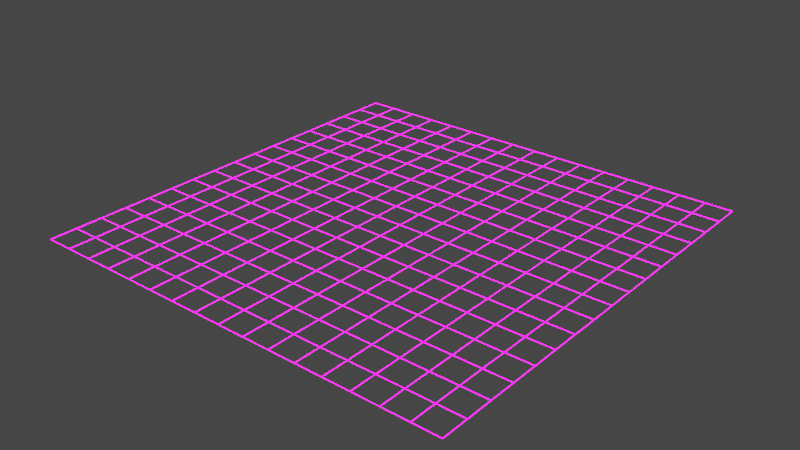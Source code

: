 # Source: net.blend  (saved by Blender 3.3.6; exported with 4.5.12 LTS)
import bpy
from mathutils import Matrix  # noqa: F401  (used for matrix-valued properties, if any)

bpy.ops.wm.read_factory_settings(use_empty=True)
scene = bpy.context.scene
scene.name = 'Scene'

# ---- collections
col_collection = bpy.data.collections.new('Collection'); scene.collection.children.link(col_collection)

# ---- materials (node trees are filled in below, after node groups)
mat_material_001 = bpy.data.materials.new('Material.001')
mat_material_001.use_transparent_shadow = False

# ---- material node trees
mat_material_001.use_nodes = True; mat_material_001.node_tree.nodes.clear()
_N = mat_material_001.node_tree.nodes; _L = mat_material_001.node_tree.links
n0 = _N.new('ShaderNodeOutputMaterial'); n0.name = 'Material Output'; n0.location = (300, 300)
n1 = _N.new('ShaderNodeEmission'); n1.name = 'Emission'; n1.location = (39, 271)
n1.inputs[0].default_value = (0.8228, 0.0, 0.6939, 1.0)
n1.inputs[1].default_value = 20.7
_L.new(n1.outputs[0], n0.inputs[0])
n0.is_active_output = True

# ---- world
world_world = bpy.data.worlds.new('World'); scene.world = world_world
world_world.use_nodes = True; world_world.node_tree.nodes.clear()
_N = world_world.node_tree.nodes; _L = world_world.node_tree.links
n0 = _N.new('ShaderNodeOutputWorld'); n0.name = 'World Output'; n0.location = (300, 300)
n1 = _N.new('ShaderNodeBackground'); n1.name = 'Background'; n1.location = (10, 300)
n1.inputs[0].default_value = (0.05088, 0.05088, 0.05088, 1.0)
_L.new(n1.outputs[0], n0.inputs[0])
n0.is_active_output = True
world_world.color = (0.05088, 0.05088, 0.05088)
world_world.use_sun_shadow = False
world_world.sun_shadow_jitter_overblur = 0.0

# ---- meshes
me_cube_007 = bpy.data.meshes.new('Cube.007')
me_cube_007.from_pydata([(1.0, -1.0, -8.742e-08), (-1.0, -1.0, -8.742e-08), (1.0, 1.0, 8.742e-08), (-1.0, 1.0, 8.742e-08), (0.0, -1.0, -8.742e-08), (1.0, 0.0, 0.0), (0.0, 1.0, 8.742e-08), (-1.0, 0.0, 0.0), (0.0, 0.0, 0.0), (-0.5, -1.0, -8.742e-08), (1.0, -0.5, -4.371e-08), (0.5, 1.0, 8.742e-08), (-1.0, 0.5, 4.371e-08), (0.5, -1.0, -8.742e-08), (1.0, 0.5, 4.371e-08), (-0.5, 1.0, 8.742e-08), (-1.0, -0.5, -4.371e-08), (0.0, -0.5, -4.371e-08), (0.0, 0.5, 4.371e-08), (-0.5, 0.0, 0.0), (0.5, 0.0, 0.0), (0.5, 0.5, 4.371e-08), (-0.5, 0.5, 4.371e-08), (-0.5, -0.5, -4.371e-08), (0.5, -0.5, -4.371e-08), (-0.75, -1.0, -8.742e-08), (1.0, -0.75, -6.557e-08), (0.75, 1.0, 8.742e-08), (-1.0, 0.75, 6.557e-08), (0.25, -1.0, -8.742e-08), (1.0, 0.25, 2.186e-08), (-0.25, 1.0, 8.742e-08), (-1.0, -0.25, -2.186e-08), (0.0, -0.75, -6.557e-08), (0.0, 0.25, 2.186e-08), (-0.75, 0.0, 0.0), (0.25, 0.0, 0.0), (-0.25, -1.0, -8.742e-08), (1.0, -0.25, -2.186e-08), (0.25, 1.0, 8.742e-08), (-1.0, 0.25, 2.186e-08), (0.75, -1.0, -8.742e-08), (1.0, 0.75, 6.557e-08), (-0.75, 1.0, 8.742e-08), (-1.0, -0.75, -6.557e-08), (0.0, -0.25, -2.186e-08), (0.0, 0.75, 6.557e-08), (-0.25, 0.0, 0.0), (0.75, 0.0, 0.0), (0.5, 0.25, 2.186e-08), (0.5, 0.75, 6.557e-08), (0.25, 0.5, 4.371e-08), (0.75, 0.5, 4.371e-08), (-0.5, 0.25, 2.186e-08), (-0.5, 0.75, 6.557e-08), (-0.75, 0.5, 4.371e-08), (-0.25, 0.5, 4.371e-08), (-0.5, -0.75, -6.557e-08), (-0.5, -0.25, -2.186e-08), (-0.75, -0.5, -4.371e-08), (-0.25, -0.5, -4.371e-08), (0.5, -0.75, -6.557e-08), (0.5, -0.25, -2.186e-08), (0.25, -0.5, -4.371e-08), (0.75, -0.5, -4.371e-08), (0.75, -0.25, -2.186e-08), (0.25, -0.25, -2.186e-08), (0.25, -0.75, -6.557e-08), (-0.25, -0.25, -2.186e-08), (-0.75, -0.25, -2.186e-08), (-0.75, -0.75, -6.557e-08), (-0.25, 0.75, 6.557e-08), (-0.75, 0.75, 6.557e-08), (-0.75, 0.25, 2.186e-08), (0.75, 0.75, 6.557e-08), (0.25, 0.75, 6.557e-08), (0.25, 0.25, 2.186e-08), (0.75, 0.25, 2.186e-08), (-0.25, 0.25, 2.186e-08), (-0.25, -0.75, -6.557e-08), (0.75, -0.75, -6.557e-08), (-0.875, -1.0, -8.742e-08), (1.0, -0.875, -7.649e-08), (0.875, 1.0, 8.742e-08), (-1.0, 0.875, 7.649e-08), (0.125, -1.0, -8.742e-08), (1.0, 0.125, 1.093e-08), (-0.125, 1.0, 8.742e-08), (-1.0, -0.125, -1.093e-08), (0.0, -0.875, -7.649e-08), (0.0, 0.125, 1.093e-08), (-0.875, 0.0, 0.0), (0.125, 0.0, 0.0), (-0.375, -1.0, -8.742e-08), (1.0, -0.375, -3.278e-08), (0.375, 1.0, 8.742e-08), (-1.0, 0.375, 3.278e-08), (0.625, -1.0, -8.742e-08), (1.0, 0.625, 5.464e-08), (-0.625, 1.0, 8.742e-08), (-1.0, -0.625, -5.464e-08), (0.0, -0.375, -3.278e-08), (0.0, 0.625, 5.464e-08), (-0.375, 0.0, 0.0), (0.625, 0.0, 0.0), (0.5, 0.125, 1.093e-08), (0.5, 0.625, 5.464e-08), (0.125, 0.5, 4.371e-08), (0.625, 0.5, 4.371e-08), (-0.5, 0.125, 1.093e-08), (-0.5, 0.625, 5.464e-08), (-0.875, 0.5, 4.371e-08), (-0.375, 0.5, 4.371e-08), (-0.5, -0.875, -7.649e-08), (-0.5, -0.375, -3.278e-08), (-0.875, -0.5, -4.371e-08), (-0.375, -0.5, -4.371e-08), (0.5, -0.875, -7.649e-08), (0.5, -0.375, -3.278e-08), (0.125, -0.5, -4.371e-08), (0.625, -0.5, -4.371e-08), (-0.625, -1.0, -8.742e-08), (1.0, -0.625, -5.464e-08), (0.625, 1.0, 8.742e-08), (-1.0, 0.625, 5.464e-08), (0.375, -1.0, -8.742e-08), (1.0, 0.375, 3.278e-08), (-0.375, 1.0, 8.742e-08), (-1.0, -0.375, -3.278e-08), (0.0, -0.625, -5.464e-08), (0.0, 0.375, 3.278e-08), (-0.625, 0.0, 0.0), (0.375, 0.0, 0.0), (-0.125, -1.0, -8.742e-08), (1.0, -0.125, -1.093e-08), (0.125, 1.0, 8.742e-08), (-1.0, 0.125, 1.093e-08), (0.875, -1.0, -8.742e-08), (1.0, 0.875, 7.649e-08), (-0.875, 1.0, 8.742e-08), (-1.0, -0.875, -7.649e-08), (0.0, -0.125, -1.093e-08), (0.0, 0.875, 7.649e-08), (-0.125, 0.0, 0.0), (0.875, 0.0, 0.0), (0.5, 0.375, 3.278e-08), (0.5, 0.875, 7.649e-08), (0.375, 0.5, 4.371e-08), (0.875, 0.5, 4.371e-08), (-0.5, 0.375, 3.278e-08), (-0.5, 0.875, 7.649e-08), (-0.625, 0.5, 4.371e-08), (-0.125, 0.5, 4.371e-08), (-0.5, -0.625, -5.464e-08), (-0.5, -0.125, -1.093e-08), (-0.625, -0.5, -4.371e-08), (-0.125, -0.5, -4.371e-08), (0.5, -0.625, -5.464e-08), (0.5, -0.125, -1.093e-08), (0.375, -0.5, -4.371e-08), (0.875, -0.5, -4.371e-08), (0.75, -0.375, -3.278e-08), (0.75, -0.125, -1.093e-08), (0.625, -0.25, -2.186e-08), (0.875, -0.25, -2.186e-08), (0.25, -0.375, -3.278e-08), (0.25, -0.125, -1.093e-08), (0.125, -0.25, -2.186e-08), (0.375, -0.25, -2.186e-08), (0.25, -0.875, -7.649e-08), (0.25, -0.625, -5.464e-08), (0.125, -0.75, -6.557e-08), (0.375, -0.75, -6.557e-08), (-0.25, -0.375, -3.278e-08), (-0.25, -0.125, -1.093e-08), (-0.375, -0.25, -2.186e-08), (-0.125, -0.25, -2.186e-08), (-0.75, -0.375, -3.278e-08), (-0.75, -0.125, -1.093e-08), (-0.875, -0.25, -2.186e-08), (-0.625, -0.25, -2.186e-08), (-0.75, -0.875, -7.649e-08), (-0.75, -0.625, -5.464e-08), (-0.875, -0.75, -6.557e-08), (-0.625, -0.75, -6.557e-08), (-0.25, 0.625, 5.464e-08), (-0.25, 0.875, 7.649e-08), (-0.375, 0.75, 6.557e-08), (-0.125, 0.75, 6.557e-08), (-0.75, 0.625, 5.464e-08), (-0.75, 0.875, 7.649e-08), (-0.875, 0.75, 6.557e-08), (-0.625, 0.75, 6.557e-08), (-0.75, 0.125, 1.093e-08), (-0.75, 0.375, 3.278e-08), (-0.875, 0.25, 2.186e-08), (-0.625, 0.25, 2.186e-08), (0.75, 0.625, 5.464e-08), (0.75, 0.875, 7.649e-08), (0.625, 0.75, 6.557e-08), (0.875, 0.75, 6.557e-08), (0.25, 0.625, 5.464e-08), (0.25, 0.875, 7.649e-08), (0.125, 0.75, 6.557e-08), (0.375, 0.75, 6.557e-08), (0.25, 0.125, 1.093e-08), (0.25, 0.375, 3.278e-08), (0.125, 0.25, 2.186e-08), (0.375, 0.25, 2.186e-08), (0.75, 0.125, 1.093e-08), (0.75, 0.375, 3.278e-08), (0.625, 0.25, 2.186e-08), (0.875, 0.25, 2.186e-08), (-0.25, 0.125, 1.093e-08), (-0.25, 0.375, 3.278e-08), (-0.375, 0.25, 2.186e-08), (-0.125, 0.25, 2.186e-08), (-0.25, -0.875, -7.649e-08), (-0.25, -0.625, -5.464e-08), (-0.375, -0.75, -6.557e-08), (-0.125, -0.75, -6.557e-08), (0.75, -0.875, -7.649e-08), (0.75, -0.625, -5.464e-08), (0.625, -0.75, -6.557e-08), (0.875, -0.75, -6.557e-08), (0.875, -0.625, -5.464e-08), (0.625, -0.625, -5.464e-08), (0.625, -0.875, -7.649e-08), (-0.125, -0.625, -5.464e-08), (-0.375, -0.625, -5.464e-08), (-0.375, -0.875, -7.649e-08), (-0.125, 0.375, 3.278e-08), (-0.375, 0.375, 3.278e-08), (-0.375, 0.125, 1.093e-08), (0.875, 0.375, 3.278e-08), (0.625, 0.375, 3.278e-08), (0.625, 0.125, 1.093e-08), (0.375, 0.375, 3.278e-08), (0.125, 0.375, 3.278e-08), (0.125, 0.125, 1.093e-08), (0.375, 0.875, 7.649e-08), (0.125, 0.875, 7.649e-08), (0.125, 0.625, 5.464e-08), (0.875, 0.875, 7.649e-08), (0.625, 0.875, 7.649e-08), (0.625, 0.625, 5.464e-08), (-0.625, 0.375, 3.278e-08), (-0.875, 0.375, 3.278e-08), (-0.875, 0.125, 1.093e-08), (-0.625, 0.875, 7.649e-08), (-0.875, 0.875, 7.649e-08), (-0.875, 0.625, 5.464e-08), (-0.125, 0.875, 7.649e-08), (-0.375, 0.875, 7.649e-08), (-0.375, 0.625, 5.464e-08), (-0.625, -0.625, -5.464e-08), (-0.875, -0.625, -5.464e-08), (-0.875, -0.875, -7.649e-08), (-0.625, -0.125, -1.093e-08), (-0.875, -0.125, -1.093e-08), (-0.875, -0.375, -3.278e-08), (-0.125, -0.125, -1.093e-08), (-0.375, -0.125, -1.093e-08), (-0.375, -0.375, -3.278e-08), (0.375, -0.625, -5.464e-08), (0.125, -0.625, -5.464e-08), (0.125, -0.875, -7.649e-08), (0.375, -0.125, -1.093e-08), (0.125, -0.125, -1.093e-08), (0.125, -0.375, -3.278e-08), (0.875, -0.125, -1.093e-08), (0.625, -0.125, -1.093e-08), (0.625, -0.375, -3.278e-08), (0.875, -0.375, -3.278e-08), (0.375, -0.375, -3.278e-08), (0.375, -0.875, -7.649e-08), (-0.125, -0.375, -3.278e-08), (-0.625, -0.375, -3.278e-08), (-0.625, -0.875, -7.649e-08), (-0.125, 0.625, 5.464e-08), (-0.625, 0.625, 5.464e-08), (-0.625, 0.125, 1.093e-08), (0.875, 0.625, 5.464e-08), (0.375, 0.625, 5.464e-08), (0.375, 0.125, 1.093e-08), (0.875, 0.125, 1.093e-08), (-0.125, 0.125, 1.093e-08), (-0.125, -0.875, -7.649e-08), (0.875, -0.875, -7.649e-08)], [], [(93, 9, 113, 230), (227, 223, 80, 221), (122, 26, 224, 225), (242, 203, 75, 201), (26, 82, 288, 224), (254, 187, 71, 185), (223, 226, 222, 80), (125, 275, 117, 13), (219, 229, 218, 79), (121, 278, 113, 9), (215, 232, 214, 78), (131, 281, 109, 19), (211, 235, 210, 77), (132, 284, 105, 20), (21, 145, 237, 147), (231, 152, 18, 130), (238, 130, 18, 107), (207, 238, 206, 76), (235, 145, 21, 108), (22, 149, 246, 151), (191, 250, 190, 72), (111, 12, 124, 251), (232, 149, 22, 112), (23, 153, 255, 155), (91, 7, 136, 248), (115, 16, 128, 260), (103, 19, 109, 233), (229, 153, 23, 116), (24, 157, 264, 159), (228, 156, 17, 129), (133, 287, 89, 4), (265, 129, 17, 119), (104, 20, 105, 236), (160, 64, 161, 273), (159, 63, 165, 274), (62, 118, 274, 168), (61, 117, 275, 172), (156, 60, 173, 276), (45, 101, 276, 176), (155, 59, 177, 277), (58, 114, 277, 180), (57, 113, 278, 184), (152, 56, 185, 279), (46, 102, 279, 188), (151, 55, 189, 280), (54, 110, 280, 192), (131, 35, 193, 281), (53, 109, 281, 196), (148, 52, 197, 282), (147, 51, 201, 283), (50, 106, 283, 204), (132, 36, 205, 284), (49, 105, 284, 208), (144, 48, 209, 285), (143, 47, 213, 286), (34, 90, 286, 216), (33, 89, 287, 220), (239, 207, 76, 205), (230, 219, 79, 217), (221, 80, 224, 288), (198, 27, 83, 243), (263, 175, 68, 173), (233, 215, 78, 213), (217, 79, 220, 287), (261, 174, 47, 143), (213, 78, 216, 286), (92, 239, 205, 36), (270, 162, 48, 144), (208, 237, 145, 49), (209, 77, 212, 285), (267, 166, 36, 132), (205, 76, 208, 284), (134, 38, 164, 270), (237, 206, 51, 147), (201, 75, 204, 283), (91, 248, 193, 35), (234, 210, 52, 148), (196, 246, 149, 53), (197, 74, 200, 282), (152, 279, 102, 18), (258, 178, 35, 131), (193, 73, 196, 281), (147, 283, 106, 21), (107, 242, 201, 51), (246, 194, 55, 151), (189, 72, 192, 280), (81, 257, 181, 25), (231, 214, 56, 152), (184, 255, 153, 57), (185, 71, 188, 279), (260, 179, 69, 177), (181, 70, 184, 278), (151, 280, 110, 22), (255, 182, 59, 155), (177, 69, 180, 277), (85, 266, 169, 29), (228, 218, 60, 156), (172, 264, 157, 61), (173, 68, 176, 276), (269, 167, 66, 165), (169, 67, 172, 275), (155, 277, 114, 23), (264, 170, 63, 159), (165, 66, 168, 274), (225, 222, 64, 160), (226, 157, 24, 120), (161, 65, 164, 273), (156, 276, 101, 17), (159, 274, 118, 24), (118, 62, 163, 272), (272, 120, 24, 118), (168, 267, 158, 62), (271, 104, 48, 162), (108, 245, 197, 52), (158, 20, 104, 271), (271, 163, 62, 158), (272, 163, 65, 161), (270, 164, 65, 162), (101, 45, 167, 269), (269, 119, 17, 101), (176, 261, 141, 45), (268, 92, 36, 166), (202, 39, 95, 240), (141, 8, 92, 268), (94, 10, 160, 273), (268, 167, 45, 141), (267, 132, 20, 158), (142, 6, 135, 241), (133, 37, 217, 287), (267, 168, 66, 166), (89, 33, 171, 266), (265, 119, 63, 170), (265, 171, 33, 129), (257, 183, 70, 181), (264, 172, 67, 170), (114, 58, 175, 263), (263, 116, 23, 114), (180, 258, 154, 58), (262, 103, 47, 174), (154, 19, 103, 262), (262, 175, 58, 154), (116, 263, 173, 60), (261, 176, 68, 174), (179, 32, 88, 259), (259, 91, 35, 178), (258, 131, 19, 154), (258, 180, 69, 178), (183, 44, 100, 256), (97, 227, 221, 41), (256, 115, 59, 182), (115, 260, 177, 59), (187, 253, 186, 71), (255, 184, 70, 182), (110, 54, 187, 254), (254, 112, 22, 110), (253, 187, 54, 150), (112, 254, 185, 56), (252, 188, 71, 186), (191, 28, 84, 250), (119, 269, 165, 63), (171, 265, 170, 67), (249, 192, 72, 190), (195, 40, 96, 247), (93, 230, 217, 37), (247, 111, 55, 194), (246, 196, 73, 194), (106, 50, 199, 245), (245, 108, 21, 106), (244, 199, 50, 146), (245, 199, 74, 197), (243, 200, 74, 198), (102, 46, 203, 242), (242, 107, 18, 102), (241, 203, 46, 142), (236, 211, 77, 209), (240, 204, 75, 202), (143, 286, 90, 8), (90, 34, 207, 239), (239, 92, 8, 90), (238, 107, 51, 206), (238, 207, 34, 130), (111, 251, 189, 55), (237, 208, 76, 206), (105, 49, 211, 236), (235, 108, 52, 210), (235, 211, 49, 145), (234, 212, 77, 210), (109, 53, 215, 233), (232, 112, 56, 214), (232, 215, 53, 149), (231, 216, 78, 214), (113, 57, 219, 230), (229, 116, 60, 218), (120, 272, 161, 64), (229, 219, 57, 153), (228, 220, 79, 218), (117, 61, 223, 227), (226, 120, 64, 222), (146, 11, 123, 244), (121, 25, 181, 278), (226, 223, 61, 157), (225, 224, 80, 222), (167, 268, 166, 66), (38, 94, 273, 164), (203, 241, 202, 75), (199, 244, 198, 74), (204, 240, 146, 50), (192, 249, 150, 54), (179, 259, 178, 69), (175, 262, 174, 68), (261, 143, 8, 141), (10, 122, 225, 160), (163, 271, 162, 65), (5, 134, 270, 144), (195, 247, 194, 73), (188, 252, 142, 46), (251, 191, 72, 189), (183, 256, 182, 70), (81, 1, 140, 257), (82, 0, 137, 288), (243, 83, 2, 138), (84, 3, 139, 250), (85, 4, 89, 266), (86, 5, 144, 285), (252, 87, 6, 142), (88, 7, 91, 259), (240, 95, 11, 146), (96, 12, 111, 247), (97, 13, 117, 227), (98, 14, 148, 282), (249, 99, 15, 150), (100, 16, 115, 256), (266, 171, 67, 169), (244, 123, 27, 198), (124, 28, 191, 251), (125, 29, 169, 275), (126, 30, 212, 234), (253, 127, 31, 186), (128, 32, 179, 260), (248, 195, 73, 193), (103, 233, 213, 47), (241, 135, 39, 202), (136, 40, 195, 248), (137, 41, 221, 288), (138, 42, 200, 243), (250, 139, 43, 190), (140, 44, 183, 257), (216, 231, 130, 34), (220, 228, 129, 33), (30, 86, 285, 212), (186, 31, 87, 252), (104, 236, 209, 48), (42, 98, 282, 200), (190, 43, 99, 249), (14, 126, 234, 148), (150, 15, 127, 253)])
_uv = me_cube_007.uv_layers.new(name='UVMap')
_uv.uv.foreach_set('vector', [0.3125, 1.0, 0.25, 1.0, 0.25, 0.9375, 0.3125, 0.9375, 0.8125, 0.9375, 0.8125, 0.875, 0.875, 0.875, 0.875, 0.9375, 1.0, 0.8125, 1.0, 0.875, 0.9375, 0.875, 0.9375, 0.8125, 0.5625, 0.1875, 0.5625, 0.125, 0.625, 0.125, 0.625, 0.1875, 1.0, 0.875, 1.0, 0.9375, 0.9375, 0.9375, 0.9375, 0.875, 0.3125, 0.1875, 0.3125, 0.125, 0.375, 0.125, 0.375, 0.1875, 0.8125, 0.875, 0.8125, 0.8125, 0.875, 0.8125, 0.875, 0.875, 0.6875, 1.0, 0.6875, 0.9375, 0.75, 0.9375, 0.75, 1.0, 0.3125, 0.875, 0.3125, 0.8125, 0.375, 0.8125, 0.375, 0.875, 0.1875, 1.0, 0.1875, 0.9375, 0.25, 0.9375, 0.25, 1.0, 0.3125, 0.375, 0.3125, 0.3125, 0.375, 0.3125, 0.375, 0.375, 0.1875, 0.5, 0.1875, 0.4375, 0.25, 0.4375, 0.25, 0.5, 0.8125, 0.375, 0.8125, 0.3125, 0.875, 0.3125, 0.875, 0.375, 0.6875, 0.5, 0.6875, 0.4375, 0.75, 0.4375, 0.75, 0.5, 0.75, 0.25, 0.75, 0.3125, 0.6875, 0.3125, 0.6875, 0.25, 0.4375, 0.3125, 0.4375, 0.25, 0.5, 0.25, 0.5, 0.3125, 0.5625, 0.3125, 0.5, 0.3125, 0.5, 0.25, 0.5625, 0.25, 0.5625, 0.375, 0.5625, 0.3125, 0.625, 0.3125, 0.625, 0.375, 0.8125, 0.3125, 0.75, 0.3125, 0.75, 0.25, 0.8125, 0.25, 0.25, 0.25, 0.25, 0.3125, 0.1875, 0.3125, 0.1875, 0.25, 0.0625, 0.125, 0.0625, 0.0625, 0.125, 0.0625, 0.125, 0.125, 0.0625, 0.25, 0.0, 0.25, 0.0, 0.1875, 0.0625, 0.1875, 0.3125, 0.3125, 0.25, 0.3125, 0.25, 0.25, 0.3125, 0.25, 0.25, 0.75, 0.25, 0.8125, 0.1875, 0.8125, 0.1875, 0.75, 0.0625, 0.5, 0.0, 0.5, 0.0, 0.4375, 0.0625, 0.4375, 0.0625, 0.75, 0.0, 0.75, 0.0, 0.6875, 0.0625, 0.6875, 0.3125, 0.5, 0.25, 0.5, 0.25, 0.4375, 0.3125, 0.4375, 0.3125, 0.8125, 0.25, 0.8125, 0.25, 0.75, 0.3125, 0.75, 0.75, 0.75, 0.75, 0.8125, 0.6875, 0.8125, 0.6875, 0.75, 0.4375, 0.8125, 0.4375, 0.75, 0.5, 0.75, 0.5, 0.8125, 0.4375, 1.0, 0.4375, 0.9375, 0.5, 0.9375, 0.5, 1.0, 0.5625, 0.8125, 0.5, 0.8125, 0.5, 0.75, 0.5625, 0.75, 0.8125, 0.5, 0.75, 0.5, 0.75, 0.4375, 0.8125, 0.4375, 0.9375, 0.75, 0.875, 0.75, 0.875, 0.6875, 0.9375, 0.6875, 0.6875, 0.75, 0.625, 0.75, 0.625, 0.6875, 0.6875, 0.6875, 0.75, 0.625, 0.75, 0.6875, 0.6875, 0.6875, 0.6875, 0.625, 0.75, 0.875, 0.75, 0.9375, 0.6875, 0.9375, 0.6875, 0.875, 0.4375, 0.75, 0.375, 0.75, 0.375, 0.6875, 0.4375, 0.6875, 0.5, 0.625, 0.5, 0.6875, 0.4375, 0.6875, 0.4375, 0.625, 0.1875, 0.75, 0.125, 0.75, 0.125, 0.6875, 0.1875, 0.6875, 0.25, 0.625, 0.25, 0.6875, 0.1875, 0.6875, 0.1875, 0.625, 0.25, 0.875, 0.25, 0.9375, 0.1875, 0.9375, 0.1875, 0.875, 0.4375, 0.25, 0.375, 0.25, 0.375, 0.1875, 0.4375, 0.1875, 0.5, 0.125, 0.5, 0.1875, 0.4375, 0.1875, 0.4375, 0.125, 0.1875, 0.25, 0.125, 0.25, 0.125, 0.1875, 0.1875, 0.1875, 0.25, 0.125, 0.25, 0.1875, 0.1875, 0.1875, 0.1875, 0.125, 0.1875, 0.5, 0.125, 0.5, 0.125, 0.4375, 0.1875, 0.4375, 0.25, 0.375, 0.25, 0.4375, 0.1875, 0.4375, 0.1875, 0.375, 0.9375, 0.25, 0.875, 0.25, 0.875, 0.1875, 0.9375, 0.1875, 0.6875, 0.25, 0.625, 0.25, 0.625, 0.1875, 0.6875, 0.1875, 0.75, 0.125, 0.75, 0.1875, 0.6875, 0.1875, 0.6875, 0.125, 0.6875, 0.5, 0.625, 0.5, 0.625, 0.4375, 0.6875, 0.4375, 0.75, 0.375, 0.75, 0.4375, 0.6875, 0.4375, 0.6875, 0.375, 0.9375, 0.5, 0.875, 0.5, 0.875, 0.4375, 0.9375, 0.4375, 0.4375, 0.5, 0.375, 0.5, 0.375, 0.4375, 0.4375, 0.4375, 0.5, 0.375, 0.5, 0.4375, 0.4375, 0.4375, 0.4375, 0.375, 0.5, 0.875, 0.5, 0.9375, 0.4375, 0.9375, 0.4375, 0.875, 0.5625, 0.4375, 0.5625, 0.375, 0.625, 0.375, 0.625, 0.4375, 0.3125, 0.9375, 0.3125, 0.875, 0.375, 0.875, 0.375, 0.9375, 0.875, 0.9375, 0.875, 0.875, 0.9375, 0.875, 0.9375, 0.9375, 0.875, 0.0625, 0.875, 0.0, 0.9375, 0.0, 0.9375, 0.0625, 0.3125, 0.6875, 0.3125, 0.625, 0.375, 0.625, 0.375, 0.6875, 0.3125, 0.4375, 0.3125, 0.375, 0.375, 0.375, 0.375, 0.4375, 0.375, 0.9375, 0.375, 0.875, 0.4375, 0.875, 0.4375, 0.9375, 0.4375, 0.5625, 0.375, 0.5625, 0.375, 0.5, 0.4375, 0.5, 0.375, 0.4375, 0.375, 0.375, 0.4375, 0.375, 0.4375, 0.4375, 0.5625, 0.5, 0.5625, 0.4375, 0.625, 0.4375, 0.625, 0.5, 0.9375, 0.5625, 0.875, 0.5625, 0.875, 0.5, 0.9375, 0.5, 0.6875, 0.375, 0.6875, 0.3125, 0.75, 0.3125, 0.75, 0.375, 0.875, 0.4375, 0.875, 0.375, 0.9375, 0.375, 0.9375, 0.4375, 0.6875, 0.5625, 0.625, 0.5625, 0.625, 0.5, 0.6875, 0.5, 0.625, 0.4375, 0.625, 0.375, 0.6875, 0.375, 0.6875, 0.4375, 1.0, 0.5625, 1.0, 0.625, 0.9375, 0.625, 0.9375, 0.5625, 0.6875, 0.3125, 0.625, 0.3125, 0.625, 0.25, 0.6875, 0.25, 0.625, 0.1875, 0.625, 0.125, 0.6875, 0.125, 0.6875, 0.1875, 0.0625, 0.5, 0.0625, 0.4375, 0.125, 0.4375, 0.125, 0.5, 0.9375, 0.3125, 0.875, 0.3125, 0.875, 0.25, 0.9375, 0.25, 0.1875, 0.375, 0.1875, 0.3125, 0.25, 0.3125, 0.25, 0.375, 0.875, 0.1875, 0.875, 0.125, 0.9375, 0.125, 0.9375, 0.1875, 0.4375, 0.25, 0.4375, 0.1875, 0.5, 0.1875, 0.5, 0.25, 0.1875, 0.5625, 0.125, 0.5625, 0.125, 0.5, 0.1875, 0.5, 0.125, 0.4375, 0.125, 0.375, 0.1875, 0.375, 0.1875, 0.4375, 0.6875, 0.25, 0.6875, 0.1875, 0.75, 0.1875, 0.75, 0.25, 0.5625, 0.25, 0.5625, 0.1875, 0.625, 0.1875, 0.625, 0.25, 0.1875, 0.3125, 0.125, 0.3125, 0.125, 0.25, 0.1875, 0.25, 0.125, 0.1875, 0.125, 0.125, 0.1875, 0.125, 0.1875, 0.1875, 0.0625, 1.0, 0.0625, 0.9375, 0.125, 0.9375, 0.125, 1.0, 0.4375, 0.3125, 0.375, 0.3125, 0.375, 0.25, 0.4375, 0.25, 0.1875, 0.875, 0.1875, 0.8125, 0.25, 0.8125, 0.25, 0.875, 0.375, 0.1875, 0.375, 0.125, 0.4375, 0.125, 0.4375, 0.1875, 0.0625, 0.6875, 0.0625, 0.625, 0.125, 0.625, 0.125, 0.6875, 0.125, 0.9375, 0.125, 0.875, 0.1875, 0.875, 0.1875, 0.9375, 0.1875, 0.25, 0.1875, 0.1875, 0.25, 0.1875, 0.25, 0.25, 0.1875, 0.8125, 0.125, 0.8125, 0.125, 0.75, 0.1875, 0.75, 0.125, 0.6875, 0.125, 0.625, 0.1875, 0.625, 0.1875, 0.6875, 0.5625, 1.0, 0.5625, 0.9375, 0.625, 0.9375, 0.625, 1.0, 0.4375, 0.8125, 0.375, 0.8125, 0.375, 0.75, 0.4375, 0.75, 0.6875, 0.875, 0.6875, 0.8125, 0.75, 0.8125, 0.75, 0.875, 0.375, 0.6875, 0.375, 0.625, 0.4375, 0.625, 0.4375, 0.6875, 0.5625, 0.6875, 0.5625, 0.625, 0.625, 0.625, 0.625, 0.6875, 0.625, 0.9375, 0.625, 0.875, 0.6875, 0.875, 0.6875, 0.9375, 0.1875, 0.75, 0.1875, 0.6875, 0.25, 0.6875, 0.25, 0.75, 0.6875, 0.8125, 0.625, 0.8125, 0.625, 0.75, 0.6875, 0.75, 0.625, 0.6875, 0.625, 0.625, 0.6875, 0.625, 0.6875, 0.6875, 0.9375, 0.8125, 0.875, 0.8125, 0.875, 0.75, 0.9375, 0.75, 0.8125, 0.8125, 0.75, 0.8125, 0.75, 0.75, 0.8125, 0.75, 0.875, 0.6875, 0.875, 0.625, 0.9375, 0.625, 0.9375, 0.6875, 0.4375, 0.75, 0.4375, 0.6875, 0.5, 0.6875, 0.5, 0.75, 0.6875, 0.75, 0.6875, 0.6875, 0.75, 0.6875, 0.75, 0.75, 0.75, 0.6875, 0.75, 0.625, 0.8125, 0.625, 0.8125, 0.6875, 0.8125, 0.6875, 0.8125, 0.75, 0.75, 0.75, 0.75, 0.6875, 0.6875, 0.625, 0.6875, 0.5625, 0.75, 0.5625, 0.75, 0.625, 0.8125, 0.5625, 0.8125, 0.5, 0.875, 0.5, 0.875, 0.5625, 0.8125, 0.25, 0.8125, 0.1875, 0.875, 0.1875, 0.875, 0.25, 0.75, 0.5625, 0.75, 0.5, 0.8125, 0.5, 0.8125, 0.5625, 0.8125, 0.5625, 0.8125, 0.625, 0.75, 0.625, 0.75, 0.5625, 0.8125, 0.6875, 0.8125, 0.625, 0.875, 0.625, 0.875, 0.6875, 0.9375, 0.5625, 0.9375, 0.625, 0.875, 0.625, 0.875, 0.5625, 0.5, 0.6875, 0.5, 0.625, 0.5625, 0.625, 0.5625, 0.6875, 0.5625, 0.6875, 0.5625, 0.75, 0.5, 0.75, 0.5, 0.6875, 0.4375, 0.625, 0.4375, 0.5625, 0.5, 0.5625, 0.5, 0.625, 0.5625, 0.5625, 0.5625, 0.5, 0.625, 0.5, 0.625, 0.5625, 0.625, 0.0625, 0.625, 0.0, 0.6875, 0.0, 0.6875, 0.0625, 0.5, 0.5625, 0.5, 0.5, 0.5625, 0.5, 0.5625, 0.5625, 1.0, 0.6875, 1.0, 0.75, 0.9375, 0.75, 0.9375, 0.6875, 0.5625, 0.5625, 0.5625, 0.625, 0.5, 0.625, 0.5, 0.5625, 0.6875, 0.5625, 0.6875, 0.5, 0.75, 0.5, 0.75, 0.5625, 0.5, 0.0625, 0.5, 0.0, 0.5625, 0.0, 0.5625, 0.0625, 0.4375, 1.0, 0.375, 1.0, 0.375, 0.9375, 0.4375, 0.9375, 0.6875, 0.5625, 0.6875, 0.625, 0.625, 0.625, 0.625, 0.5625, 0.5, 0.9375, 0.5, 0.875, 0.5625, 0.875, 0.5625, 0.9375, 0.5625, 0.8125, 0.5625, 0.75, 0.625, 0.75, 0.625, 0.8125, 0.5625, 0.8125, 0.5625, 0.875, 0.5, 0.875, 0.5, 0.8125, 0.0625, 0.9375, 0.0625, 0.875, 0.125, 0.875, 0.125, 0.9375, 0.6875, 0.8125, 0.6875, 0.875, 0.625, 0.875, 0.625, 0.8125, 0.25, 0.6875, 0.25, 0.625, 0.3125, 0.625, 0.3125, 0.6875, 0.3125, 0.6875, 0.3125, 0.75, 0.25, 0.75, 0.25, 0.6875, 0.1875, 0.625, 0.1875, 0.5625, 0.25, 0.5625, 0.25, 0.625, 0.3125, 0.5625, 0.3125, 0.5, 0.375, 0.5, 0.375, 0.5625, 0.25, 0.5625, 0.25, 0.5, 0.3125, 0.5, 0.3125, 0.5625, 0.3125, 0.5625, 0.3125, 0.625, 0.25, 0.625, 0.25, 0.5625, 0.3125, 0.75, 0.3125, 0.6875, 0.375, 0.6875, 0.375, 0.75, 0.4375, 0.5625, 0.4375, 0.625, 0.375, 0.625, 0.375, 0.5625, 0.0625, 0.625, 0.0, 0.625, 0.0, 0.5625, 0.0625, 0.5625, 0.0625, 0.5625, 0.0625, 0.5, 0.125, 0.5, 0.125, 0.5625, 0.1875, 0.5625, 0.1875, 0.5, 0.25, 0.5, 0.25, 0.5625, 0.1875, 0.5625, 0.1875, 0.625, 0.125, 0.625, 0.125, 0.5625, 0.0625, 0.875, 0.0, 0.875, 0.0, 0.8125, 0.0625, 0.8125, 0.8125, 1.0, 0.8125, 0.9375, 0.875, 0.9375, 0.875, 1.0, 0.0625, 0.8125, 0.0625, 0.75, 0.125, 0.75, 0.125, 0.8125, 0.0625, 0.75, 0.0625, 0.6875, 0.125, 0.6875, 0.125, 0.75, 0.3125, 0.125, 0.3125, 0.0625, 0.375, 0.0625, 0.375, 0.125, 0.1875, 0.8125, 0.1875, 0.875, 0.125, 0.875, 0.125, 0.8125, 0.25, 0.1875, 0.25, 0.125, 0.3125, 0.125, 0.3125, 0.1875, 0.3125, 0.1875, 0.3125, 0.25, 0.25, 0.25, 0.25, 0.1875, 0.3125, 0.0625, 0.3125, 0.125, 0.25, 0.125, 0.25, 0.0625, 0.3125, 0.25, 0.3125, 0.1875, 0.375, 0.1875, 0.375, 0.25, 0.4375, 0.0625, 0.4375, 0.125, 0.375, 0.125, 0.375, 0.0625, 0.0625, 0.125, 0.0, 0.125, 0.0, 0.0625, 0.0625, 0.0625, 0.5625, 0.75, 0.5625, 0.6875, 0.625, 0.6875, 0.625, 0.75, 0.5625, 0.875, 0.5625, 0.8125, 0.625, 0.8125, 0.625, 0.875, 0.1875, 0.0625, 0.1875, 0.125, 0.125, 0.125, 0.125, 0.0625, 0.0625, 0.375, 0.0, 0.375, 0.0, 0.3125, 0.0625, 0.3125, 0.3125, 1.0, 0.3125, 0.9375, 0.375, 0.9375, 0.375, 1.0, 0.0625, 0.3125, 0.0625, 0.25, 0.125, 0.25, 0.125, 0.3125, 0.1875, 0.3125, 0.1875, 0.375, 0.125, 0.375, 0.125, 0.3125, 0.75, 0.1875, 0.75, 0.125, 0.8125, 0.125, 0.8125, 0.1875, 0.8125, 0.1875, 0.8125, 0.25, 0.75, 0.25, 0.75, 0.1875, 0.8125, 0.0625, 0.8125, 0.125, 0.75, 0.125, 0.75, 0.0625, 0.8125, 0.1875, 0.8125, 0.125, 0.875, 0.125, 0.875, 0.1875, 0.9375, 0.0625, 0.9375, 0.125, 0.875, 0.125, 0.875, 0.0625, 0.5, 0.1875, 0.5, 0.125, 0.5625, 0.125, 0.5625, 0.1875, 0.5625, 0.1875, 0.5625, 0.25, 0.5, 0.25, 0.5, 0.1875, 0.5625, 0.0625, 0.5625, 0.125, 0.5, 0.125, 0.5, 0.0625, 0.8125, 0.4375, 0.8125, 0.375, 0.875, 0.375, 0.875, 0.4375, 0.6875, 0.0625, 0.6875, 0.125, 0.625, 0.125, 0.625, 0.0625, 0.4375, 0.5, 0.4375, 0.4375, 0.5, 0.4375, 0.5, 0.5, 0.5, 0.4375, 0.5, 0.375, 0.5625, 0.375, 0.5625, 0.4375, 0.5625, 0.4375, 0.5625, 0.5, 0.5, 0.5, 0.5, 0.4375, 0.5625, 0.3125, 0.5625, 0.25, 0.625, 0.25, 0.625, 0.3125, 0.5625, 0.3125, 0.5625, 0.375, 0.5, 0.375, 0.5, 0.3125, 0.0625, 0.25, 0.0625, 0.1875, 0.125, 0.1875, 0.125, 0.25, 0.6875, 0.3125, 0.6875, 0.375, 0.625, 0.375, 0.625, 0.3125, 0.75, 0.4375, 0.75, 0.375, 0.8125, 0.375, 0.8125, 0.4375, 0.8125, 0.3125, 0.8125, 0.25, 0.875, 0.25, 0.875, 0.3125, 0.8125, 0.3125, 0.8125, 0.375, 0.75, 0.375, 0.75, 0.3125, 0.9375, 0.3125, 0.9375, 0.375, 0.875, 0.375, 0.875, 0.3125, 0.25, 0.4375, 0.25, 0.375, 0.3125, 0.375, 0.3125, 0.4375, 0.3125, 0.3125, 0.3125, 0.25, 0.375, 0.25, 0.375, 0.3125, 0.3125, 0.3125, 0.3125, 0.375, 0.25, 0.375, 0.25, 0.3125, 0.4375, 0.3125, 0.4375, 0.375, 0.375, 0.375, 0.375, 0.3125, 0.25, 0.9375, 0.25, 0.875, 0.3125, 0.875, 0.3125, 0.9375, 0.3125, 0.8125, 0.3125, 0.75, 0.375, 0.75, 0.375, 0.8125, 0.8125, 0.75, 0.8125, 0.6875, 0.875, 0.6875, 0.875, 0.75, 0.3125, 0.8125, 0.3125, 0.875, 0.25, 0.875, 0.25, 0.8125, 0.4375, 0.8125, 0.4375, 0.875, 0.375, 0.875, 0.375, 0.8125, 0.75, 0.9375, 0.75, 0.875, 0.8125, 0.875, 0.8125, 0.9375, 0.8125, 0.8125, 0.8125, 0.75, 0.875, 0.75, 0.875, 0.8125, 0.75, 0.0625, 0.75, 0.0, 0.8125, 0.0, 0.8125, 0.0625, 0.1875, 1.0, 0.125, 1.0, 0.125, 0.9375, 0.1875, 0.9375, 0.8125, 0.8125, 0.8125, 0.875, 0.75, 0.875, 0.75, 0.8125, 0.9375, 0.8125, 0.9375, 0.875, 0.875, 0.875, 0.875, 0.8125, 0.5625, 0.625, 0.5625, 0.5625, 0.625, 0.5625, 0.625, 0.625, 1.0, 0.625, 1.0, 0.6875, 0.9375, 0.6875, 0.9375, 0.625, 0.5625, 0.125, 0.5625, 0.0625, 0.625, 0.0625, 0.625, 0.125, 0.8125, 0.125, 0.8125, 0.0625, 0.875, 0.0625, 0.875, 0.125, 0.6875, 0.125, 0.6875, 0.0625, 0.75, 0.0625, 0.75, 0.125, 0.1875, 0.125, 0.1875, 0.0625, 0.25, 0.0625, 0.25, 0.125, 0.0625, 0.625, 0.0625, 0.5625, 0.125, 0.5625, 0.125, 0.625, 0.3125, 0.625, 0.3125, 0.5625, 0.375, 0.5625, 0.375, 0.625, 0.4375, 0.5625, 0.4375, 0.5, 0.5, 0.5, 0.5, 0.5625, 1.0, 0.75, 1.0, 0.8125, 0.9375, 0.8125, 0.9375, 0.75, 0.8125, 0.625, 0.8125, 0.5625, 0.875, 0.5625, 0.875, 0.625, 1.0, 0.5, 1.0, 0.5625, 0.9375, 0.5625, 0.9375, 0.5, 0.0625, 0.375, 0.0625, 0.3125, 0.125, 0.3125, 0.125, 0.375, 0.4375, 0.125, 0.4375, 0.0625, 0.5, 0.0625, 0.5, 0.125, 0.0625, 0.1875, 0.0625, 0.125, 0.125, 0.125, 0.125, 0.1875, 0.0625, 0.875, 0.0625, 0.8125, 0.125, 0.8125, 0.125, 0.875, 0.0625, 1.0, 0.0, 1.0, 0.0, 0.9375, 0.0625, 0.9375, 1.0, 0.9375, 1.0, 1.0, 0.9375, 1.0, 0.9375, 0.9375, 0.9375, 0.0625, 0.9375, 0.0, 1.0, 0.0, 1.0, 0.0625, 0.0, 0.0625, 0.0, 0.0, 0.0625, 0.0, 0.0625, 0.0625, 0.5625, 1.0, 0.5, 1.0, 0.5, 0.9375, 0.5625, 0.9375, 1.0, 0.4375, 1.0, 0.5, 0.9375, 0.5, 0.9375, 0.4375, 0.4375, 0.0625, 0.4375, 0.0, 0.5, 0.0, 0.5, 0.0625, 0.0, 0.5625, 0.0, 0.5, 0.0625, 0.5, 0.0625, 0.5625, 0.6875, 0.0625, 0.6875, 0.0, 0.75, 0.0, 0.75, 0.0625, 0.0, 0.3125, 0.0, 0.25, 0.0625, 0.25, 0.0625, 0.3125, 0.8125, 1.0, 0.75, 1.0, 0.75, 0.9375, 0.8125, 0.9375, 1.0, 0.1875, 1.0, 0.25, 0.9375, 0.25, 0.9375, 0.1875, 0.1875, 0.0625, 0.1875, 0.0, 0.25, 0.0, 0.25, 0.0625, 0.0, 0.8125, 0.0, 0.75, 0.0625, 0.75, 0.0625, 0.8125, 0.5625, 0.9375, 0.5625, 0.875, 0.625, 0.875, 0.625, 0.9375, 0.8125, 0.0625, 0.8125, 0.0, 0.875, 0.0, 0.875, 0.0625, 0.0, 0.1875, 0.0, 0.125, 0.0625, 0.125, 0.0625, 0.1875, 0.6875, 1.0, 0.625, 1.0, 0.625, 0.9375, 0.6875, 0.9375, 1.0, 0.3125, 1.0, 0.375, 0.9375, 0.375, 0.9375, 0.3125, 0.3125, 0.0625, 0.3125, 0.0, 0.375, 0.0, 0.375, 0.0625, 0.0, 0.6875, 0.0, 0.625, 0.0625, 0.625, 0.0625, 0.6875, 0.0625, 0.4375, 0.0625, 0.375, 0.125, 0.375, 0.125, 0.4375, 0.3125, 0.5, 0.3125, 0.4375, 0.375, 0.4375, 0.375, 0.5, 0.5625, 0.0625, 0.5625, 0.0, 0.625, 0.0, 0.625, 0.0625, 0.0, 0.4375, 0.0, 0.375, 0.0625, 0.375, 0.0625, 0.4375, 0.9375, 1.0, 0.875, 1.0, 0.875, 0.9375, 0.9375, 0.9375, 1.0, 0.0625, 1.0, 0.125, 0.9375, 0.125, 0.9375, 0.0625, 0.0625, 0.0625, 0.0625, 0.0, 0.125, 0.0, 0.125, 0.0625, 0.0, 0.9375, 0.0, 0.875, 0.0625, 0.875, 0.0625, 0.9375, 0.4375, 0.375, 0.4375, 0.3125, 0.5, 0.3125, 0.5, 0.375, 0.4375, 0.875, 0.4375, 0.8125, 0.5, 0.8125, 0.5, 0.875, 1.0, 0.375, 1.0, 0.4375, 0.9375, 0.4375, 0.9375, 0.375, 0.375, 0.0625, 0.375, 0.0, 0.4375, 0.0, 0.4375, 0.0625, 0.8125, 0.5, 0.8125, 0.4375, 0.875, 0.4375, 0.875, 0.5, 1.0, 0.125, 1.0, 0.1875, 0.9375, 0.1875, 0.9375, 0.125, 0.125, 0.0625, 0.125, 0.0, 0.1875, 0.0, 0.1875, 0.0625, 1.0, 0.25, 1.0, 0.3125, 0.9375, 0.3125, 0.9375, 0.25, 0.25, 0.0625, 0.25, 0.0, 0.3125, 0.0, 0.3125, 0.0625])
me_cube_007.materials.append(mat_material_001)
me_cube_007.update()

# ---- objects
ob_net = bpy.data.objects.new('Net', me_cube_007)

# ---- transforms, parenting, visibility, modifiers, constraints
ob_net.location = (0.0, 0.0, -0.8555)
ob_net.rotation_euler = (-3.142, -0.0, 0.0)
ob_net.scale = (10.0, 10.0, 10.0)
_vg = ob_net.vertex_groups.new(name='Solid')
_vg = ob_net.vertex_groups.new(name='Wireframe')
_m = ob_net.modifiers.new('Wireframe', 'WIREFRAME')
_m.thickness = 0.0025

# ---- collection membership
col_collection.objects.link(ob_net)

# ---- scene / render settings (as saved in the file)
scene.frame_start = 1; scene.frame_end = 250; scene.frame_set(1)
scene.render.engine = 'BLENDER_EEVEE_NEXT'
scene.cycles.sampling_pattern = 'TABULATED_SOBOL'
scene.cycles.use_light_tree = False
scene.view_settings.view_transform = 'Filmic'
bpy.context.view_layer.update()

# ---- added for rendering (the .blend has no active camera): camera
cam_auto = bpy.data.cameras.new('AutoCamera')
cam_auto.lens = 50.0
cam_auto.sensor_width = 36.0
cam_auto.clip_end = 1000.0
ob_auto_camera = bpy.data.objects.new('AutoCamera', cam_auto)
scene.collection.objects.link(ob_auto_camera)
ob_auto_camera.location = (26.1693, -31.4032, 20.0799)
ob_auto_camera.rotation_euler = (1.09748, -7.21219e-08, 0.694738)
scene.camera = ob_auto_camera
bpy.context.view_layer.update()
